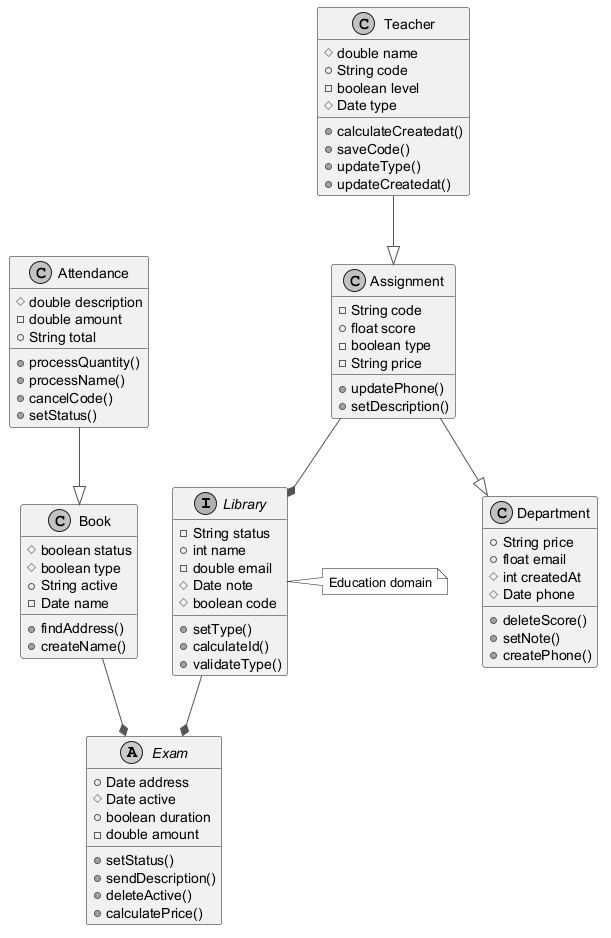

The diagram above was rendered by PlantUML. Its source (embedded in the PNG):
@startuml
skinparam monochrome true
skinparam ArrowColor #555555
interface Library {
  -String status
  +int name
  -double email
  #Date note
  #boolean code
  +setType()
  +calculateId()
  +validateType()
}
class Attendance {
  #double description
  -double amount
  +String total
  +processQuantity()
  +processName()
  +cancelCode()
  +setStatus()
}
class Book {
  #boolean status
  #boolean type
  +String active
  -Date name
  +findAddress()
  +createName()
}
class Teacher {
  #double name
  +String code
  -boolean level
  #Date type
  +calculateCreatedat()
  +saveCode()
  +updateType()
  +updateCreatedat()
}
class Assignment {
  -String code
  +float score
  -boolean type
  -String price
  +updatePhone()
  +setDescription()
}
abstract class Exam {
  +Date address
  #Date active
  +boolean duration
  -double amount
  +setStatus()
  +sendDescription()
  +deleteActive()
  +calculatePrice()
}
class Department {
  +String price
  +float email
  #int createdAt
  #Date phone
  +deleteScore()
  +setNote()
  +createPhone()
}
Book --* Exam
Attendance --|> Book
Teacher --|> Assignment
Assignment --|> Department
Assignment --* Library
Library --* Exam
note right of Library : Education domain
@enduml